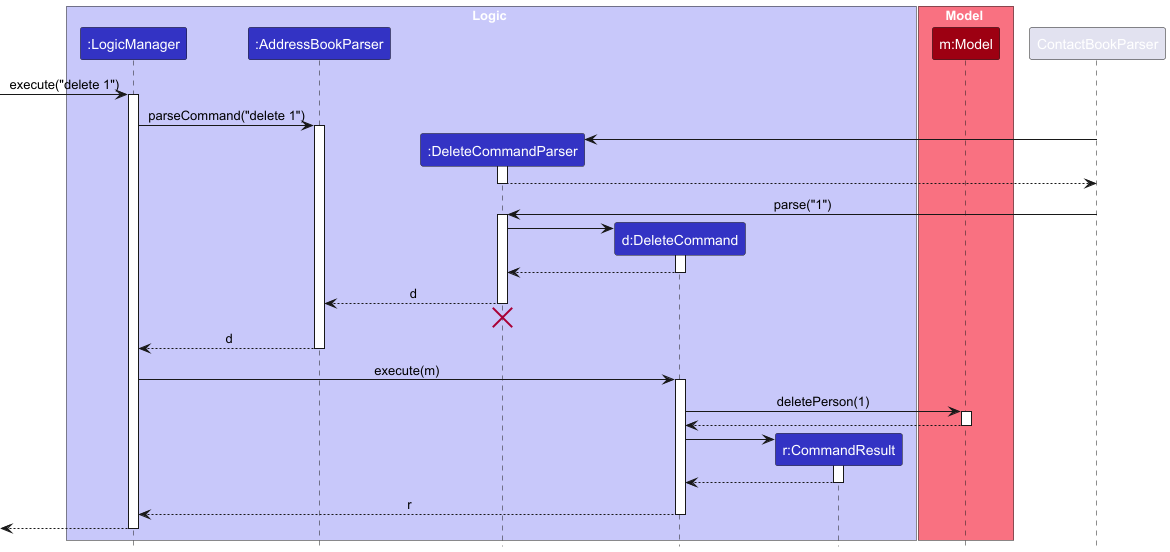

The diagram above was rendered by PlantUML. Its source (embedded in the PNG):
@startuml
!include style.puml
skinparam ArrowFontStyle plain

box Logic LOGIC_COLOR_T1
participant ":LogicManager" as LogicManager LOGIC_COLOR
participant ":AddressBookParser" as AddressBookParser LOGIC_COLOR
participant ":DeleteCommandParser" as DeleteCommandParser LOGIC_COLOR
participant "d:DeleteCommand" as DeleteCommand LOGIC_COLOR
participant "r:CommandResult" as CommandResult LOGIC_COLOR
end box

box Model MODEL_COLOR_T1
participant "m:Model" as Model MODEL_COLOR
end box

[-> LogicManager : execute("delete 1")
activate LogicManager

LogicManager -> AddressBookParser : parseCommand("delete 1")
activate AddressBookParser

create DeleteCommandParser
ContactBookParser -> DeleteCommandParser
activate DeleteCommandParser

DeleteCommandParser --> ContactBookParser
deactivate DeleteCommandParser

ContactBookParser -> DeleteCommandParser : parse("1")
activate DeleteCommandParser

create DeleteCommand
DeleteCommandParser -> DeleteCommand
activate DeleteCommand

DeleteCommand --> DeleteCommandParser :
deactivate DeleteCommand

DeleteCommandParser --> AddressBookParser : d
deactivate DeleteCommandParser
'Hidden arrow to position the destroy marker below the end of the activation bar.
DeleteCommandParser -[hidden]-> AddressBookParser
destroy DeleteCommandParser

AddressBookParser --> LogicManager : d
deactivate AddressBookParser

LogicManager -> DeleteCommand : execute(m)
activate DeleteCommand

DeleteCommand -> Model : deletePerson(1)
activate Model

Model --> DeleteCommand
deactivate Model

create CommandResult
DeleteCommand -> CommandResult
activate CommandResult

CommandResult --> DeleteCommand
deactivate CommandResult

DeleteCommand --> LogicManager : r
deactivate DeleteCommand

[<--LogicManager
deactivate LogicManager
@enduml